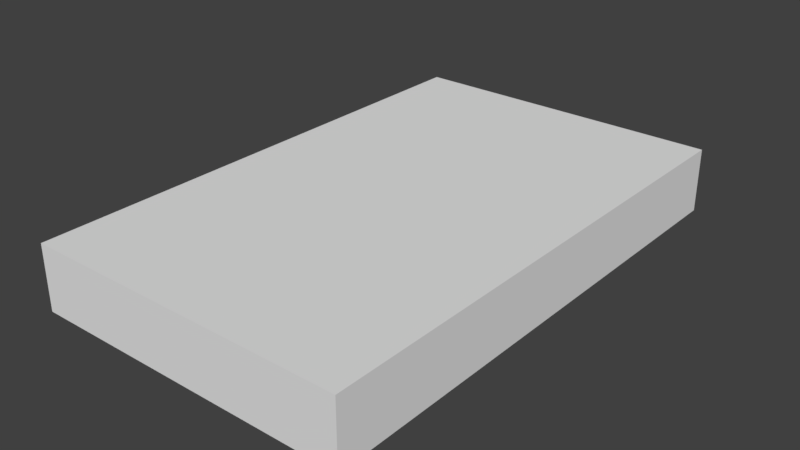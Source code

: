 # Source: Tape.blend  (saved by Blender 2.79.0; exported with 4.5.12 LTS)
import bpy
from mathutils import Matrix  # noqa: F401  (used for matrix-valued properties, if any)

bpy.ops.wm.read_factory_settings(use_empty=True)
scene = bpy.context.scene
scene.name = 'Scene'

# ---- collections
col_collection_1 = bpy.data.collections.new('Collection 1'); scene.collection.children.link(col_collection_1)

# ---- materials (node trees are filled in below, after node groups)
mat_tape = bpy.data.materials.new('Tape')
mat_tape.alpha_threshold = 0.0
mat_tape.use_transparent_shadow = False
mat_tape.roughness = 0.5

# ---- material node trees

# ---- world
world_world = bpy.data.worlds.new('World'); scene.world = world_world
world_world.color = (0.05088, 0.05088, 0.05088)
world_world.use_sun_shadow = False
world_world.sun_shadow_jitter_overblur = 0.0
world_world.cycles.sampling_method = 'MANUAL'

# ---- meshes
me_plane = bpy.data.meshes.new('Plane')
me_plane.from_pydata([(0.75, 1.0, 0.25), (0.75, 0.0, 0.25), (-0.75, 1.0, -0.25), (0.75, 0.5, 0.25), (-0.75, 0.5, -0.25), (0.75, -1.0, -0.25), (-0.75, 0.0, -0.25), (0.25, -0.5, 0.25), (0.25, 0.0, 0.25), (0.25, 0.5, 0.25), (-0.25, 0.0, 0.25), (-0.25, 0.5, 0.25), (-0.75, 1.0, 0.25), (-0.25, -0.5, 0.25), (0.25, -1.0, 0.25), (-0.25, 1.0, 0.25), (-0.75, -1.0, 0.25), (0.25, 0.0, -0.25), (-0.75, -0.5, 0.25), (0.75, -1.0, 0.25), (0.25, -1.0, -0.25), (0.75, 1.0, -0.25), (0.75, -0.5, 0.25), (0.25, 1.0, -0.25), (-0.25, 1.0, -0.25), (-0.75, -1.0, -0.25), (0.25, 1.0, 0.25), (0.25, 0.5, -0.25), (-0.25, -1.0, -0.25), (-0.75, -0.5, -0.25), (-0.25, -0.5, -0.25), (-0.75, 0.5, 0.25), (-0.75, 0.0, 0.25), (-0.25, -1.0, 0.25), (0.75, 0.5, -0.25), (0.75, 0.0, -0.25), (0.75, -0.5, -0.25), (-0.25, 0.0, -0.25), (-0.25, 0.5, -0.25), (0.25, -0.5, -0.25)], [], [(19, 22, 7, 14), (22, 1, 8, 7), (1, 3, 9, 8), (3, 0, 26, 9), (14, 7, 13, 33), (7, 8, 10, 13), (8, 9, 11, 10), (9, 26, 15, 11), (33, 13, 18, 16), (13, 10, 32, 18), (10, 11, 31, 32), (11, 15, 12, 31), (5, 36, 22, 19), (36, 35, 1, 22), (35, 34, 3, 1), (34, 21, 0, 3), (21, 23, 26, 0), (23, 24, 15, 26), (24, 2, 12, 15), (29, 25, 16, 18), (2, 4, 31, 12), (4, 6, 32, 31), (6, 29, 18, 32), (28, 20, 14, 33), (25, 28, 33, 16), (20, 5, 19, 14), (21, 34, 27, 23), (34, 35, 17, 27), (35, 36, 39, 17), (36, 5, 20, 39), (23, 27, 38, 24), (27, 17, 37, 38), (17, 39, 30, 37), (39, 20, 28, 30), (24, 38, 4, 2), (38, 37, 6, 4), (37, 30, 29, 6), (30, 28, 25, 29)])
_uv = me_plane.uv_layers.new(name='UVMap')
_uv.uv.foreach_set('vector', [0.0003906, 0.4003, 0.2496, 0.4003, 0.2496, 0.5997, 0.0003906, 0.5997, 0.2504, 0.4003, 0.4996, 0.4003, 0.4996, 0.5997, 0.2504, 0.5997, 0.5004, 0.4003, 0.7496, 0.4003, 0.7496, 0.5997, 0.5004, 0.5997, 0.7504, 0.4003, 0.9996, 0.4003, 0.9996, 0.5997, 0.7504, 0.5997, 0.0003906, 0.6003, 0.2496, 0.6003, 0.2496, 0.7997, 0.0003906, 0.7997, 0.2504, 0.6003, 0.4996, 0.6003, 0.4996, 0.7997, 0.2504, 0.7997, 0.5004, 0.6003, 0.7496, 0.6003, 0.7496, 0.7997, 0.5004, 0.7997, 0.7504, 0.6003, 0.9996, 0.6003, 0.9996, 0.7997, 0.7504, 0.7997, 0.0003906, 0.8003, 0.2496, 0.8003, 0.2496, 0.9997, 0.0003906, 0.9997, 0.2504, 0.8003, 0.4996, 0.8003, 0.4996, 0.9997, 0.2504, 0.9997, 0.5004, 0.8003, 0.7496, 0.8003, 0.7496, 0.9997, 0.5004, 0.9997, 0.7504, 0.8003, 0.9996, 0.8003, 0.9996, 0.9997, 0.7504, 0.9997, 0.0003906, 0.2003, 0.2496, 0.2003, 0.2496, 0.3997, 0.0003906, 0.3997, 0.4996, 0.2003, 0.2504, 0.2003, 0.2504, 0.3997, 0.4996, 0.3997, 0.2504, 0.2003, 0.4996, 0.2003, 0.4996, 0.3997, 0.2504, 0.3997, 0.5004, 0.2003, 0.7496, 0.2003, 0.7496, 0.3997, 0.5004, 0.3997, 0.0003906, 0.0003125, 0.2496, 0.0003125, 0.2496, 0.1997, 0.0003906, 0.1997, 0.2504, 0.0003125, 0.4996, 0.0003125, 0.4996, 0.1997, 0.2504, 0.1997, 0.5004, 0.0003125, 0.7496, 0.0003125, 0.7496, 0.1997, 0.5004, 0.1997, 0.5004, 0.0003125, 0.7496, 0.0003125, 0.7496, 0.1997, 0.5004, 0.1997, 0.0003906, 0.0003125, 0.2496, 0.0003125, 0.2496, 0.1997, 0.0003906, 0.1997, 0.2504, 0.0003125, 0.4996, 0.0003125, 0.4996, 0.1997, 0.2504, 0.1997, 0.2504, 0.0003125, 0.4996, 0.0003125, 0.4996, 0.1997, 0.2504, 0.1997, 0.2504, 0.0003125, 0.4996, 0.0003125, 0.4996, 0.1997, 0.2504, 0.1997, 0.0003906, 0.0003125, 0.2496, 0.0003125, 0.2496, 0.1997, 0.0003906, 0.1997, 0.5004, 0.0003125, 0.7496, 0.0003125, 0.7496, 0.1997, 0.5004, 0.1997, 0.0003906, 0.4003, 0.2496, 0.4003, 0.2496, 0.5997, 0.0003906, 0.5997, 0.2504, 0.4003, 0.4996, 0.4003, 0.4996, 0.5997, 0.2504, 0.5997, 0.5004, 0.4003, 0.7496, 0.4003, 0.7496, 0.5997, 0.5004, 0.5997, 0.7504, 0.4003, 0.9996, 0.4003, 0.9996, 0.5997, 0.7504, 0.5997, 0.0003906, 0.6003, 0.2496, 0.6003, 0.2496, 0.7997, 0.0003906, 0.7997, 0.7496, 0.6003, 0.5004, 0.6003, 0.5004, 0.7997, 0.7496, 0.7997, 0.4996, 0.6003, 0.2504, 0.6003, 0.2504, 0.7997, 0.4996, 0.7997, 0.7504, 0.6003, 0.9996, 0.6003, 0.9996, 0.7997, 0.7504, 0.7997, 0.0003906, 0.8003, 0.2496, 0.8003, 0.2496, 0.9997, 0.0003906, 0.9997, 0.2504, 0.8003, 0.4996, 0.8003, 0.4996, 0.9997, 0.2504, 0.9997, 0.5004, 0.8003, 0.7496, 0.8003, 0.7496, 0.9997, 0.5004, 0.9997, 0.7504, 0.8003, 0.9996, 0.8003, 0.9996, 0.9997, 0.7504, 0.9997])
me_plane.materials.append(mat_tape)
me_plane.use_remesh_preserve_volume = False
me_plane.use_remesh_preserve_attributes = False
me_plane.use_mirror_vertex_groups = False
me_plane.update()

# ---- objects
ob_plane = bpy.data.objects.new('Plane', me_plane)

# ---- transforms, parenting, visibility, modifiers, constraints
ob_plane.location = (0.0, 0.0, 0.0)
ob_plane.scale = (0.1693, 0.2032, 0.1016)
ob_plane.lineart.crease_threshold = 0.0

# ---- collection membership
col_collection_1.objects.link(ob_plane)

# ---- scene / render settings (as saved in the file)
scene.frame_start = 1; scene.frame_end = 250; scene.frame_set(1)
scene.render.engine = 'BLENDER_EEVEE_NEXT'
scene.render.resolution_percentage = 50
scene.render.dither_intensity = 0.0
scene.cycles.use_denoising = False
scene.cycles.samples = 128
scene.cycles.sampling_pattern = 'TABULATED_SOBOL'
scene.cycles.use_adaptive_sampling = False
scene.cycles.use_light_tree = False
scene.cycles.blur_glossy = 0.0
scene.cycles.sample_clamp_indirect = 0.0
scene.view_settings.view_transform = 'Standard'
bpy.context.view_layer.update()

# ---- added for rendering (the .blend has no active camera and no usable light): camera, sun
cam_auto = bpy.data.cameras.new('AutoCamera')
cam_auto.lens = 50.0
cam_auto.sensor_width = 36.0
cam_auto.clip_end = 1000.0
ob_auto_camera = bpy.data.objects.new('AutoCamera', cam_auto)
scene.collection.objects.link(ob_auto_camera)
ob_auto_camera.location = (0.445895, -0.535073, 0.356716)
ob_auto_camera.rotation_euler = (1.09748, -7.21219e-08, 0.694738)
scene.camera = ob_auto_camera
light_auto_sun = bpy.data.lights.new('AutoSun', 'SUN')
light_auto_sun.energy = 3.0
light_auto_sun.angle = 0.0523599
ob_auto_sun = bpy.data.objects.new('AutoSun', light_auto_sun)
scene.collection.objects.link(ob_auto_sun)
ob_auto_sun.rotation_euler = (0.872665, 0.174533, 0.523599)
bpy.context.view_layer.update()
